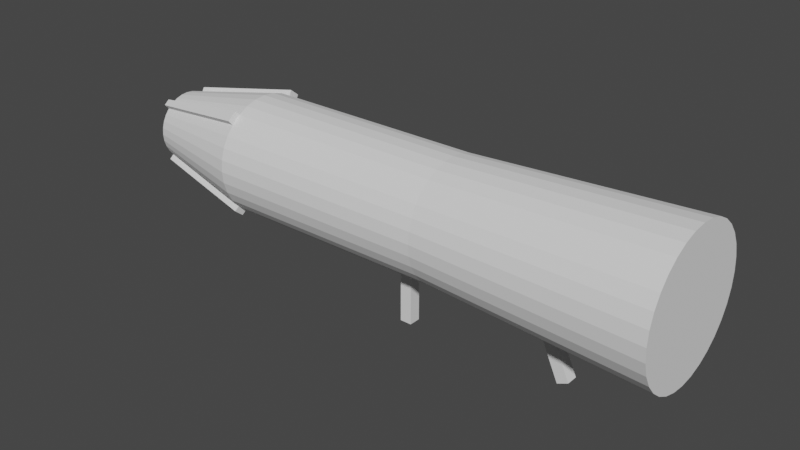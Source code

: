 # Source: RocketLauncher.blend  (saved by Blender 3.0.42; exported with 4.5.12 LTS)
import bpy
from mathutils import Matrix  # noqa: F401  (used for matrix-valued properties, if any)

bpy.ops.wm.read_factory_settings(use_empty=True)
scene = bpy.context.scene
scene.name = 'Scene'

# ---- collections
col_collection = bpy.data.collections.new('Collection'); scene.collection.children.link(col_collection)

# ---- node groups
ng_auto_smooth = bpy.data.node_groups.new('Auto Smooth', 'GeometryNodeTree')
_s = ng_auto_smooth.interface.new_socket(name='Geometry', in_out='OUTPUT', socket_type='NodeSocketGeometry')
_s = ng_auto_smooth.interface.new_socket(name='Geometry', in_out='INPUT', socket_type='NodeSocketGeometry')
_s = ng_auto_smooth.interface.new_socket(name='Angle', in_out='INPUT', socket_type='NodeSocketFloat')
_s.subtype = 'ANGLE'
_s.min_value = 0.0
_s.max_value = 3.142
ng_auto_smooth.is_modifier = True
_N = ng_auto_smooth.nodes; _L = ng_auto_smooth.links
n0 = _N.new('NodeGroupOutput'); n0.name = 'Group Output'; n0.location = (480, -100)
n1 = _N.new('NodeGroupInput'); n1.name = 'Group Input'; n1.location = (-420, -300)
n2 = _N.new('NodeGroupInput'); n2.name = 'Group Input.001'; n2.location = (-60, -100)
n3 = _N.new('GeometryNodeSetShadeSmooth'); n3.name = 'Set Shade Smooth'; n3.location = (120, -100)
n3.domain = 'EDGE'
n4 = _N.new('GeometryNodeSetShadeSmooth'); n4.name = 'Set Shade Smooth.001'; n4.location = (300, -100)
n5 = _N.new('GeometryNodeInputMeshEdgeAngle'); n5.name = 'Edge Angle'; n5.location = (-420, -220)
n6 = _N.new('GeometryNodeInputEdgeSmooth'); n6.name = 'Is Edge Smooth'; n6.location = (-60, -160)
n7 = _N.new('GeometryNodeInputShadeSmooth'); n7.name = 'Is Face Smooth'; n7.location = (-240, -340)
n8 = _N.new('FunctionNodeBooleanMath'); n8.name = 'Boolean Math'; n8.location = (-60, -220)
n9 = _N.new('FunctionNodeCompare'); n9.name = 'Compare'; n9.location = (-240, -180)
n9.operation = 'LESS_EQUAL'
_L.new(n5.outputs[0], n9.inputs[0])
_L.new(n4.outputs[0], n0.inputs[0])
_L.new(n1.outputs[1], n9.inputs[1])
_L.new(n9.outputs[0], n8.inputs[0])
_L.new(n7.outputs[0], n8.inputs[1])
_L.new(n2.outputs[0], n3.inputs[0])
_L.new(n6.outputs[0], n3.inputs[1])
_L.new(n3.outputs[0], n4.inputs[0])
_L.new(n8.outputs[0], n3.inputs[2])
n0.is_active_output = True

# ---- world
world_world = bpy.data.worlds.new('World'); scene.world = world_world
world_world.use_nodes = True; world_world.node_tree.nodes.clear()
_N = world_world.node_tree.nodes; _L = world_world.node_tree.links
n0 = _N.new('ShaderNodeOutputWorld'); n0.name = 'World Output'; n0.location = (300, 300)
n1 = _N.new('ShaderNodeBackground'); n1.name = 'Background'; n1.location = (10, 300)
n1.inputs[0].default_value = (0.05088, 0.05088, 0.05088, 1.0)
_L.new(n1.outputs[0], n0.inputs[0])
n0.is_active_output = True
world_world.color = (0.05088, 0.05088, 0.05088)
world_world.use_sun_shadow = False
world_world.sun_shadow_jitter_overblur = 0.0

# ---- meshes
me_cylinder = bpy.data.meshes.new('Cylinder')
me_cylinder.from_pydata([(-7.846e-09, 1.191, 1.0), (0.2324, 1.168, 1.0), (0.4559, 1.101, 1.0), (0.6618, 0.9905, 1.0), (0.8423, 0.8423, 1.0), (0.9905, 0.6618, 1.0), (1.101, 0.4559, 1.0), (1.168, 0.2324, 1.0), (1.191, -4.851e-08, 1.0), (1.168, -0.2324, 1.0), (1.101, -0.4559, 1.0), (0.9905, -0.6618, 1.0), (0.8423, -0.8423, 1.0), (0.6618, -0.9905, 1.0), (0.4559, -1.101, 1.0), (0.2324, -1.168, 1.0), (-1.12e-07, -1.191, 1.0), (-0.2324, -1.168, 1.0), (-0.4559, -1.101, 1.0), (-0.6618, -0.9905, 1.0), (-0.8423, -0.8423, 1.0), (-0.9905, -0.6618, 1.0), (-1.101, -0.4559, 1.0), (-1.168, -0.2324, 1.0), (-1.191, 1.777e-08, 1.0), (-1.168, 0.2324, 1.0), (-1.101, 0.4559, 1.0), (-0.9905, 0.6618, 1.0), (-0.8423, 0.8423, 1.0), (-0.6618, 0.9905, 1.0), (-0.4559, 1.101, 1.0), (-0.2324, 1.168, 1.0), (-1.043e-07, 0.593, -1.0), (0.0, 1.0, -0.595), (0.1157, 0.5816, -1.0), (0.1951, 0.9808, -0.595), (0.2269, 0.5479, -1.0), (0.3827, 0.9239, -0.595), (0.3295, 0.4931, -1.0), (0.5556, 0.8315, -0.595), (0.4193, 0.4193, -1.0), (0.7071, 0.7071, -0.595), (0.4931, 0.3295, -1.0), (0.8315, 0.5556, -0.595), (0.5479, 0.2269, -1.0), (0.9239, 0.3827, -0.595), (0.5816, 0.1157, -1.0), (0.9808, 0.1951, -0.595), (0.593, -1.863e-08, -1.0), (1.0, -4.371e-08, -0.595), (0.5816, -0.1157, -1.0), (0.9808, -0.1951, -0.595), (0.5479, -0.2269, -1.0), (0.9239, -0.3827, -0.595), (0.4931, -0.3295, -1.0), (0.8315, -0.5556, -0.595), (0.4193, -0.4193, -1.0), (0.7071, -0.7071, -0.595), (0.3295, -0.4931, -1.0), (0.5556, -0.8315, -0.595), (0.2269, -0.5479, -1.0), (0.3827, -0.9239, -0.595), (0.1157, -0.5816, -1.0), (0.1951, -0.9808, -0.595), (-4.098e-08, -0.593, -1.0), (-8.742e-08, -1.0, -0.595), (-0.1157, -0.5816, -1.0), (-0.1951, -0.9808, -0.595), (-0.2269, -0.5479, -1.0), (-0.3827, -0.9239, -0.595), (-0.3295, -0.4931, -1.0), (-0.5556, -0.8315, -0.595), (-0.4193, -0.4193, -1.0), (-0.7071, -0.7071, -0.595), (-0.4931, -0.3295, -1.0), (-0.8315, -0.5556, -0.595), (-0.5479, -0.2269, -1.0), (-0.9239, -0.3827, -0.595), (-0.5816, -0.1157, -1.0), (-0.9808, -0.1951, -0.595), (-0.593, 1.118e-08, -1.0), (-1.0, 1.192e-08, -0.595), (-0.5816, 0.1157, -1.0), (-0.9808, 0.1951, -0.595), (-0.5479, 0.2269, -1.0), (-0.9239, 0.3827, -0.595), (-0.4931, 0.3295, -1.0), (-0.8315, 0.5556, -0.595), (-0.4193, 0.4193, -1.0), (-0.7071, 0.7071, -0.595), (-0.3295, 0.4931, -1.0), (-0.5556, 0.8315, -0.595), (-0.2269, 0.5479, -1.0), (-0.3827, 0.9239, -0.595), (-0.1157, 0.5816, -1.0), (-0.1951, 0.9808, -0.595), (-0.7828, -0.7692, -0.5992), (-0.495, -0.4814, -1.004), (-0.9071, -0.6177, -0.5992), (-0.5687, -0.3916, -1.004), (-0.9071, 0.6177, -0.5992), (-0.5687, 0.3916, -1.004), (-0.7828, 0.7692, -0.5992), (-0.495, 0.4814, -1.004), (0.9071, -0.6177, -0.5992), (0.5687, -0.3916, -1.004), (0.7828, -0.7692, -0.5992), (0.495, -0.4814, -1.004), (0.7828, 0.7692, -0.5992), (0.495, 0.4814, -1.004), (0.9071, 0.6177, -0.5992), (0.5687, 0.3916, -1.004), (0.0, 1.0, 0.2025), (0.1951, 0.9808, 0.2025), (-0.1951, 0.9808, 0.2025), (0.3827, 0.9239, 0.2025), (0.5556, 0.8315, 0.2025), (0.7071, 0.7071, 0.2025), (0.8315, 0.5556, 0.2025), (0.9239, 0.3827, 0.2025), (0.9808, 0.1951, 0.2025), (1.0, -4.371e-08, 0.2025), (0.9808, -0.1951, 0.2025), (0.9239, -0.3827, 0.2025), (0.8315, -0.5556, 0.2025), (0.7071, -0.7071, 0.2025), (0.5556, -0.8315, 0.2025), (0.3827, -0.9239, 0.2025), (0.1951, -0.9808, 0.2025), (-8.742e-08, -1.0, 0.2025), (-0.1951, -0.9808, 0.2025), (-0.3827, -0.9239, 0.2025), (-0.5556, -0.8315, 0.2025), (-0.7071, -0.7071, 0.2025), (-0.8315, -0.5556, 0.2025), (-0.9239, -0.3827, 0.2025), (-0.9808, -0.1951, 0.2025), (-1.0, 1.192e-08, 0.2025), (-0.9808, 0.1951, 0.2025), (-0.9239, 0.3827, 0.2025), (-0.8315, 0.5556, 0.2025), (-0.7071, 0.7071, 0.2025), (-0.5556, 0.8315, 0.2025), (-0.3827, 0.9239, 0.2025), (0.1951, 0.9808, -0.1962), (0.3827, 0.9239, -0.1962), (0.5556, 0.8315, -0.1962), (0.7071, 0.7071, -0.1962), (0.8315, 0.5556, -0.1962), (0.9239, 0.3827, -0.1962), (0.9808, 0.1951, -0.1962), (1.0, -4.371e-08, -0.1962), (0.9808, -0.1951, -0.1962), (0.9239, -0.3827, -0.1962), (0.8315, -0.5556, -0.1962), (0.7071, -0.7071, -0.1962), (0.5556, -0.8315, -0.1962), (0.3827, -0.9239, -0.1962), (0.1951, -0.9808, -0.1962), (-8.742e-08, -1.0, -0.1962), (-0.1951, -0.9808, -0.1962), (-0.3827, -0.9239, -0.1962), (-0.5556, -0.8315, -0.1962), (-0.7071, -0.7071, -0.1962), (-0.8315, -0.5556, -0.1962), (-0.9239, -0.3827, -0.1962), (-0.9808, -0.1951, -0.1962), (-1.0, 1.192e-08, -0.1962), (-0.9808, 0.1951, -0.1962), (-0.9239, 0.3827, -0.1962), (-0.8315, 0.5556, -0.1962), (-0.7071, 0.7071, -0.1962), (-0.5556, 0.8315, -0.1962), (-0.3827, 0.9239, -0.1962), (0.0, 1.0, -0.1962), (-0.1951, 0.9808, -0.1962), (1.907, -0.1, 0.622), (0.9954, -0.1, 0.5354), (1.907, 0.1, 0.622), (0.9954, 0.1, 0.5354), (1.825, -0.1, 0.6604), (0.9131, -0.1, 0.5738), (1.825, 0.1, 0.6604), (0.9131, 0.1, 0.5738), (2.0, -0.1, 0.01895), (1.0, -0.1, 0.01895), (2.0, 0.1, 0.01895), (1.0, 0.1, 0.01895), (2.0, -0.1, 0.06105), (1.0, -0.1, 0.06105), (2.0, 0.1, 0.06105), (1.0, 0.1, 0.06105)], [], [(114, 31, 0, 112), (115, 2, 3, 116), (116, 3, 4, 117), (117, 4, 5, 118), (118, 5, 6, 119), (119, 6, 7, 120), (120, 7, 8, 121), (121, 8, 9, 122), (122, 9, 10, 123), (123, 10, 11, 124), (124, 11, 12, 125), (125, 12, 13, 126), (126, 13, 14, 127), (127, 14, 15, 128), (128, 15, 16, 129), (129, 16, 17, 130), (130, 17, 18, 131), (131, 18, 19, 132), (132, 19, 20, 133), (133, 20, 21, 134), (134, 21, 22, 135), (135, 22, 23, 136), (136, 23, 24, 137), (137, 24, 25, 138), (138, 25, 26, 139), (139, 26, 27, 140), (140, 27, 28, 141), (141, 28, 29, 142), (142, 29, 30, 143), (143, 30, 31, 114), (1, 0, 31, 30, 29, 28, 27, 26, 25, 24, 23, 22, 21, 20, 19, 18, 17, 16, 15, 14, 13, 12, 11, 10, 9, 8, 7, 6, 5, 4, 3, 2), (113, 1, 2, 115), (112, 0, 1, 113), (33, 35, 34, 32), (35, 37, 36, 34), (37, 39, 38, 36), (39, 41, 40, 38), (42, 40, 109, 111), (43, 45, 44, 42), (45, 47, 46, 44), (47, 49, 48, 46), (49, 51, 50, 48), (51, 53, 52, 50), (53, 55, 54, 52), (57, 56, 107, 106), (57, 59, 58, 56), (59, 61, 60, 58), (61, 63, 62, 60), (63, 65, 64, 62), (65, 67, 66, 64), (67, 69, 68, 66), (69, 71, 70, 68), (71, 73, 72, 70), (74, 72, 97, 99), (75, 77, 76, 74), (77, 79, 78, 76), (79, 81, 80, 78), (81, 83, 82, 80), (83, 85, 84, 82), (85, 87, 86, 84), (87, 89, 102, 100), (89, 91, 90, 88), (91, 93, 92, 90), (93, 95, 94, 92), (95, 33, 32, 94), (32, 34, 36, 38, 40, 42, 44, 46, 48, 50, 52, 54, 56, 58, 60, 62, 64, 66, 68, 70, 72, 74, 76, 78, 80, 82, 84, 86, 88, 90, 92, 94), (96, 98, 99, 97), (73, 75, 98, 96), (72, 73, 96, 97), (75, 74, 99, 98), (100, 102, 103, 101), (86, 87, 100, 101), (89, 88, 103, 102), (88, 86, 101, 103), (104, 106, 107, 105), (56, 54, 105, 107), (55, 57, 106, 104), (54, 55, 104, 105), (108, 110, 111, 109), (41, 43, 110, 108), (40, 41, 108, 109), (43, 42, 111, 110), (174, 112, 113, 144), (144, 113, 115, 145), (173, 143, 114, 175), (172, 142, 143, 173), (171, 141, 142, 172), (170, 140, 141, 171), (169, 139, 140, 170), (168, 138, 139, 169), (167, 137, 138, 168), (166, 136, 137, 167), (165, 135, 136, 166), (164, 134, 135, 165), (163, 133, 134, 164), (162, 132, 133, 163), (161, 131, 132, 162), (160, 130, 131, 161), (159, 129, 130, 160), (158, 128, 129, 159), (157, 127, 128, 158), (156, 126, 127, 157), (155, 125, 126, 156), (154, 124, 125, 155), (153, 123, 124, 154), (152, 122, 123, 153), (151, 121, 122, 152), (150, 120, 121, 151), (149, 119, 120, 150), (148, 118, 119, 149), (147, 117, 118, 148), (146, 116, 117, 147), (145, 115, 116, 146), (175, 114, 112, 174), (95, 175, 174, 33), (37, 145, 146, 39), (39, 146, 147, 41), (41, 147, 148, 43), (43, 148, 149, 45), (45, 149, 150, 47), (47, 150, 151, 49), (49, 151, 152, 51), (51, 152, 153, 53), (53, 153, 154, 55), (55, 154, 155, 57), (57, 155, 156, 59), (59, 156, 157, 61), (61, 157, 158, 63), (63, 158, 159, 65), (65, 159, 160, 67), (67, 160, 161, 69), (69, 161, 162, 71), (71, 162, 163, 73), (73, 163, 164, 75), (75, 164, 165, 77), (77, 165, 166, 79), (79, 166, 167, 81), (81, 167, 168, 83), (83, 168, 169, 85), (85, 169, 170, 87), (87, 170, 171, 89), (89, 171, 172, 91), (91, 172, 173, 93), (93, 173, 175, 95), (35, 144, 145, 37), (33, 174, 144, 35), (176, 177, 179, 178), (178, 179, 183, 182), (182, 183, 181, 180), (180, 181, 177, 176), (178, 182, 180, 176), (183, 179, 177, 181), (184, 185, 187, 186), (186, 187, 191, 190), (190, 191, 189, 188), (188, 189, 185, 184), (186, 190, 188, 184), (191, 187, 185, 189)])
_uv = me_cylinder.uv_layers.new(name='UVMap')
_uv.uv.foreach_set('vector', [0.03125, 0.8006, 0.03125, 1.0, 0.0, 1.0, 0.0, 0.8006, 0.9375, 0.8006, 0.9375, 1.0, 0.9062, 1.0, 0.9062, 0.8006, 0.9062, 0.8006, 0.9062, 1.0, 0.875, 1.0, 0.875, 0.8006, 0.875, 0.8006, 0.875, 1.0, 0.8438, 1.0, 0.8438, 0.8006, 0.8438, 0.8006, 0.8438, 1.0, 0.8125, 1.0, 0.8125, 0.8006, 0.8125, 0.8006, 0.8125, 1.0, 0.7812, 1.0, 0.7812, 0.8006, 0.7812, 0.8006, 0.7812, 1.0, 0.75, 1.0, 0.75, 0.8006, 0.75, 0.8006, 0.75, 1.0, 0.7188, 1.0, 0.7188, 0.8006, 0.7188, 0.8006, 0.7188, 1.0, 0.6875, 1.0, 0.6875, 0.8006, 0.6875, 0.8006, 0.6875, 1.0, 0.6562, 1.0, 0.6562, 0.8006, 0.6562, 0.8006, 0.6562, 1.0, 0.625, 1.0, 0.625, 0.8006, 0.625, 0.8006, 0.625, 1.0, 0.5938, 1.0, 0.5938, 0.8006, 0.5938, 0.8006, 0.5938, 1.0, 0.5625, 1.0, 0.5625, 0.8006, 0.5625, 0.8006, 0.5625, 1.0, 0.5312, 1.0, 0.5312, 0.8006, 0.5312, 0.8006, 0.5312, 1.0, 0.5, 1.0, 0.5, 0.8006, 0.5, 0.8006, 0.5, 1.0, 0.4688, 1.0, 0.4688, 0.8006, 0.4688, 0.8006, 0.4688, 1.0, 0.4375, 1.0, 0.4375, 0.8006, 0.4375, 0.8006, 0.4375, 1.0, 0.4062, 1.0, 0.4062, 0.8006, 0.4062, 0.8006, 0.4062, 1.0, 0.375, 1.0, 0.375, 0.8006, 0.375, 0.8006, 0.375, 1.0, 0.3438, 1.0, 0.3438, 0.8006, 0.3438, 0.8006, 0.3438, 1.0, 0.3125, 1.0, 0.3125, 0.8006, 0.3125, 0.8006, 0.3125, 1.0, 0.2812, 1.0, 0.2812, 0.8006, 0.2812, 0.8006, 0.2812, 1.0, 0.25, 1.0, 0.25, 0.8006, 0.25, 0.8006, 0.25, 1.0, 0.2188, 1.0, 0.2188, 0.8006, 0.2188, 0.8006, 0.2188, 1.0, 0.1875, 1.0, 0.1875, 0.8006, 0.1875, 0.8006, 0.1875, 1.0, 0.1562, 1.0, 0.1562, 0.8006, 0.1562, 0.8006, 0.1562, 1.0, 0.125, 1.0, 0.125, 0.8006, 0.125, 0.8006, 0.125, 1.0, 0.09375, 1.0, 0.09375, 0.8006, 0.09375, 0.8006, 0.09375, 1.0, 0.0625, 1.0, 0.0625, 0.8006, 0.0625, 0.8006, 0.0625, 1.0, 0.03125, 1.0, 0.03125, 0.8006, 0.2968, 0.4854, 0.25, 0.49, 0.2032, 0.4854, 0.1582, 0.4717, 0.1167, 0.4496, 0.08029, 0.4197, 0.05045, 0.3833, 0.02827, 0.3418, 0.01461, 0.2968, 0.01, 0.25, 0.01461, 0.2032, 0.02827, 0.1582, 0.05045, 0.1167, 0.08029, 0.08029, 0.1167, 0.05045, 0.1582, 0.02827, 0.2032, 0.01461, 0.25, 0.01, 0.2968, 0.01461, 0.3418, 0.02827, 0.3833, 0.05045, 0.4197, 0.08029, 0.4496, 0.1167, 0.4717, 0.1582, 0.4854, 0.2032, 0.49, 0.25, 0.4854, 0.2968, 0.4717, 0.3418, 0.4496, 0.3833, 0.4197, 0.4197, 0.3833, 0.4496, 0.3418, 0.4717, 0.9688, 0.8006, 0.9688, 1.0, 0.9375, 1.0, 0.9375, 0.8006, 1.0, 0.8006, 1.0, 1.0, 0.9688, 1.0, 0.9688, 0.8006, 1.0, 0.6013, 0.9688, 0.6013, 0.9751, 0.5, 0.9936, 0.5, 0.9688, 0.6013, 0.9375, 0.6013, 0.9439, 0.5, 0.9624, 0.5, 0.9375, 0.6013, 0.9062, 0.6013, 0.9126, 0.5, 0.9311, 0.5, 0.9062, 0.6013, 0.875, 0.6013, 0.8814, 0.5, 0.8999, 0.5, 0.8683, 0.3291, 0.8506, 0.3506, 0.8506, 0.3506, 0.8683, 0.3291, 0.8438, 0.6013, 0.8125, 0.6013, 0.8189, 0.5, 0.8374, 0.5, 0.8125, 0.6013, 0.7812, 0.6013, 0.7876, 0.5, 0.8061, 0.5, 0.7812, 0.6013, 0.75, 0.6013, 0.7564, 0.5, 0.7749, 0.5, 0.75, 0.6013, 0.7188, 0.6013, 0.7251, 0.5, 0.7436, 0.5, 0.7188, 0.6013, 0.6875, 0.6013, 0.6939, 0.5, 0.7124, 0.5, 0.6875, 0.6013, 0.6562, 0.6013, 0.6626, 0.5, 0.6811, 0.5, 0.625, 0.6013, 0.6186, 0.5, 0.6186, 0.5, 0.625, 0.6013, 0.625, 0.6013, 0.5938, 0.6013, 0.6001, 0.5, 0.6186, 0.5, 0.5938, 0.6013, 0.5625, 0.6013, 0.5689, 0.5, 0.5874, 0.5, 0.5625, 0.6013, 0.5312, 0.6013, 0.5376, 0.5, 0.5561, 0.5, 0.5312, 0.6013, 0.5, 0.6013, 0.5064, 0.5, 0.5249, 0.5, 0.5, 0.6013, 0.4688, 0.6013, 0.4751, 0.5, 0.4936, 0.5, 0.4688, 0.6013, 0.4375, 0.6013, 0.4439, 0.5, 0.4624, 0.5, 0.4375, 0.6013, 0.4062, 0.6013, 0.4126, 0.5, 0.4311, 0.5, 0.4062, 0.6013, 0.375, 0.6013, 0.3814, 0.5, 0.3999, 0.5, 0.6317, 0.1709, 0.6494, 0.1494, 0.6494, 0.1494, 0.6317, 0.1709, 0.3438, 0.6013, 0.3125, 0.6013, 0.3189, 0.5, 0.3374, 0.5, 0.3125, 0.6013, 0.2812, 0.6013, 0.2876, 0.5, 0.3061, 0.5, 0.2812, 0.6013, 0.25, 0.6013, 0.2564, 0.5, 0.2749, 0.5, 0.25, 0.6013, 0.2188, 0.6013, 0.2251, 0.5, 0.2436, 0.5, 0.2188, 0.6013, 0.1875, 0.6013, 0.1939, 0.5, 0.2124, 0.5, 0.1875, 0.6013, 0.1562, 0.6013, 0.1626, 0.5, 0.1811, 0.5, 0.1562, 0.6013, 0.125, 0.6013, 0.125, 0.6013, 0.1562, 0.6013, 0.125, 0.6013, 0.09375, 0.6013, 0.1001, 0.5, 0.1186, 0.5, 0.09375, 0.6013, 0.0625, 0.6013, 0.06886, 0.5, 0.08739, 0.5, 0.0625, 0.6013, 0.03125, 0.6013, 0.03761, 0.5, 0.05614, 0.5, 0.03125, 0.6013, 0.0, 0.6013, 0.006359, 0.5, 0.02489, 0.5, 0.75, 0.3923, 0.7778, 0.3896, 0.8045, 0.3815, 0.8291, 0.3683, 0.8506, 0.3506, 0.8683, 0.3291, 0.8815, 0.3045, 0.8896, 0.2778, 0.8923, 0.25, 0.8896, 0.2222, 0.8815, 0.1955, 0.8683, 0.1709, 0.8506, 0.1494, 0.8291, 0.1317, 0.8045, 0.1185, 0.7778, 0.1104, 0.75, 0.1077, 0.7222, 0.1104, 0.6955, 0.1185, 0.6709, 0.1317, 0.6494, 0.1494, 0.6317, 0.1709, 0.6185, 0.1955, 0.6104, 0.2222, 0.6077, 0.25, 0.6104, 0.2778, 0.6185, 0.3045, 0.6317, 0.3291, 0.6494, 0.3506, 0.6709, 0.3683, 0.6955, 0.3815, 0.7222, 0.3896, 0.375, 0.6013, 0.3438, 0.6013, 0.3501, 0.5, 0.3686, 0.5, 0.375, 0.6013, 0.3438, 0.6013, 0.3438, 0.6013, 0.375, 0.6013, 0.3814, 0.5, 0.375, 0.6013, 0.375, 0.6013, 0.3814, 0.5, 0.3438, 0.6013, 0.3374, 0.5, 0.3374, 0.5, 0.3438, 0.6013, 0.1562, 0.6013, 0.125, 0.6013, 0.1314, 0.5, 0.1499, 0.5, 0.1626, 0.5, 0.1562, 0.6013, 0.1562, 0.6013, 0.1626, 0.5, 0.125, 0.6013, 0.1186, 0.5, 0.1186, 0.5, 0.125, 0.6013, 0.6494, 0.3506, 0.6317, 0.3291, 0.6317, 0.3291, 0.6494, 0.3506, 0.6562, 0.6013, 0.625, 0.6013, 0.6314, 0.5, 0.6499, 0.5, 0.8506, 0.1494, 0.8683, 0.1709, 0.8683, 0.1709, 0.8506, 0.1494, 0.6562, 0.6013, 0.625, 0.6013, 0.625, 0.6013, 0.6562, 0.6013, 0.6626, 0.5, 0.6562, 0.6013, 0.6562, 0.6013, 0.6626, 0.5, 0.875, 0.6013, 0.8438, 0.6013, 0.8501, 0.5, 0.8686, 0.5, 0.875, 0.6013, 0.8438, 0.6013, 0.8438, 0.6013, 0.875, 0.6013, 0.8814, 0.5, 0.875, 0.6013, 0.875, 0.6013, 0.8814, 0.5, 0.8438, 0.6013, 0.8374, 0.5, 0.8374, 0.5, 0.8438, 0.6013, 1.0, 0.7009, 1.0, 0.8006, 0.9688, 0.8006, 0.9688, 0.7009, 0.9688, 0.7009, 0.9688, 0.8006, 0.9375, 0.8006, 0.9375, 0.7009, 0.0625, 0.7009, 0.0625, 0.8006, 0.03125, 0.8006, 0.03125, 0.7009, 0.09375, 0.7009, 0.09375, 0.8006, 0.0625, 0.8006, 0.0625, 0.7009, 0.125, 0.7009, 0.125, 0.8006, 0.09375, 0.8006, 0.09375, 0.7009, 0.1562, 0.7009, 0.1562, 0.8006, 0.125, 0.8006, 0.125, 0.7009, 0.1875, 0.7009, 0.1875, 0.8006, 0.1562, 0.8006, 0.1562, 0.7009, 0.2188, 0.7009, 0.2188, 0.8006, 0.1875, 0.8006, 0.1875, 0.7009, 0.25, 0.7009, 0.25, 0.8006, 0.2188, 0.8006, 0.2188, 0.7009, 0.2812, 0.7009, 0.2812, 0.8006, 0.25, 0.8006, 0.25, 0.7009, 0.3125, 0.7009, 0.3125, 0.8006, 0.2812, 0.8006, 0.2812, 0.7009, 0.3438, 0.7009, 0.3438, 0.8006, 0.3125, 0.8006, 0.3125, 0.7009, 0.375, 0.7009, 0.375, 0.8006, 0.3438, 0.8006, 0.3438, 0.7009, 0.4062, 0.7009, 0.4062, 0.8006, 0.375, 0.8006, 0.375, 0.7009, 0.4375, 0.7009, 0.4375, 0.8006, 0.4062, 0.8006, 0.4062, 0.7009, 0.4688, 0.7009, 0.4688, 0.8006, 0.4375, 0.8006, 0.4375, 0.7009, 0.5, 0.7009, 0.5, 0.8006, 0.4688, 0.8006, 0.4688, 0.7009, 0.5312, 0.7009, 0.5312, 0.8006, 0.5, 0.8006, 0.5, 0.7009, 0.5625, 0.7009, 0.5625, 0.8006, 0.5312, 0.8006, 0.5312, 0.7009, 0.5938, 0.7009, 0.5938, 0.8006, 0.5625, 0.8006, 0.5625, 0.7009, 0.625, 0.7009, 0.625, 0.8006, 0.5938, 0.8006, 0.5938, 0.7009, 0.6562, 0.7009, 0.6562, 0.8006, 0.625, 0.8006, 0.625, 0.7009, 0.6875, 0.7009, 0.6875, 0.8006, 0.6562, 0.8006, 0.6562, 0.7009, 0.7188, 0.7009, 0.7188, 0.8006, 0.6875, 0.8006, 0.6875, 0.7009, 0.75, 0.7009, 0.75, 0.8006, 0.7188, 0.8006, 0.7188, 0.7009, 0.7813, 0.7009, 0.7812, 0.8006, 0.75, 0.8006, 0.75, 0.7009, 0.8125, 0.7009, 0.8125, 0.8006, 0.7812, 0.8006, 0.7813, 0.7009, 0.8438, 0.7009, 0.8438, 0.8006, 0.8125, 0.8006, 0.8125, 0.7009, 0.875, 0.7009, 0.875, 0.8006, 0.8438, 0.8006, 0.8438, 0.7009, 0.9062, 0.7009, 0.9062, 0.8006, 0.875, 0.8006, 0.875, 0.7009, 0.9375, 0.7009, 0.9375, 0.8006, 0.9062, 0.8006, 0.9062, 0.7009, 0.03125, 0.7009, 0.03125, 0.8006, 0.0, 0.8006, 0.0, 0.7009, 0.03125, 0.6013, 0.03125, 0.7009, 0.0, 0.7009, 0.0, 0.6013, 0.9375, 0.6013, 0.9375, 0.7009, 0.9062, 0.7009, 0.9062, 0.6013, 0.9062, 0.6013, 0.9062, 0.7009, 0.875, 0.7009, 0.875, 0.6013, 0.875, 0.6013, 0.875, 0.7009, 0.8438, 0.7009, 0.8438, 0.6013, 0.8438, 0.6013, 0.8438, 0.7009, 0.8125, 0.7009, 0.8125, 0.6013, 0.8125, 0.6013, 0.8125, 0.7009, 0.7813, 0.7009, 0.7812, 0.6013, 0.7812, 0.6013, 0.7813, 0.7009, 0.75, 0.7009, 0.75, 0.6013, 0.75, 0.6013, 0.75, 0.7009, 0.7188, 0.7009, 0.7188, 0.6013, 0.7188, 0.6013, 0.7188, 0.7009, 0.6875, 0.7009, 0.6875, 0.6013, 0.6875, 0.6013, 0.6875, 0.7009, 0.6562, 0.7009, 0.6562, 0.6013, 0.6562, 0.6013, 0.6562, 0.7009, 0.625, 0.7009, 0.625, 0.6013, 0.625, 0.6013, 0.625, 0.7009, 0.5938, 0.7009, 0.5938, 0.6013, 0.5938, 0.6013, 0.5938, 0.7009, 0.5625, 0.7009, 0.5625, 0.6013, 0.5625, 0.6013, 0.5625, 0.7009, 0.5312, 0.7009, 0.5312, 0.6013, 0.5312, 0.6013, 0.5312, 0.7009, 0.5, 0.7009, 0.5, 0.6013, 0.5, 0.6013, 0.5, 0.7009, 0.4688, 0.7009, 0.4688, 0.6013, 0.4688, 0.6013, 0.4688, 0.7009, 0.4375, 0.7009, 0.4375, 0.6013, 0.4375, 0.6013, 0.4375, 0.7009, 0.4062, 0.7009, 0.4062, 0.6013, 0.4062, 0.6013, 0.4062, 0.7009, 0.375, 0.7009, 0.375, 0.6013, 0.375, 0.6013, 0.375, 0.7009, 0.3438, 0.7009, 0.3438, 0.6013, 0.3438, 0.6013, 0.3438, 0.7009, 0.3125, 0.7009, 0.3125, 0.6013, 0.3125, 0.6013, 0.3125, 0.7009, 0.2812, 0.7009, 0.2812, 0.6013, 0.2812, 0.6013, 0.2812, 0.7009, 0.25, 0.7009, 0.25, 0.6013, 0.25, 0.6013, 0.25, 0.7009, 0.2188, 0.7009, 0.2188, 0.6013, 0.2188, 0.6013, 0.2188, 0.7009, 0.1875, 0.7009, 0.1875, 0.6013, 0.1875, 0.6013, 0.1875, 0.7009, 0.1562, 0.7009, 0.1562, 0.6013, 0.1562, 0.6013, 0.1562, 0.7009, 0.125, 0.7009, 0.125, 0.6013, 0.125, 0.6013, 0.125, 0.7009, 0.09375, 0.7009, 0.09375, 0.6013, 0.09375, 0.6013, 0.09375, 0.7009, 0.0625, 0.7009, 0.0625, 0.6013, 0.0625, 0.6013, 0.0625, 0.7009, 0.03125, 0.7009, 0.03125, 0.6013, 0.9688, 0.6013, 0.9688, 0.7009, 0.9375, 0.7009, 0.9375, 0.6013, 1.0, 0.6013, 1.0, 0.7009, 0.9688, 0.7009, 0.9688, 0.6013, 0.375, 0.0, 0.625, 0.0, 0.625, 0.25, 0.375, 0.25, 0.375, 0.25, 0.625, 0.25, 0.625, 0.5, 0.375, 0.5, 0.375, 0.5, 0.625, 0.5, 0.625, 0.75, 0.375, 0.75, 0.375, 0.75, 0.625, 0.75, 0.625, 1.0, 0.375, 1.0, 0.125, 0.5, 0.375, 0.5, 0.375, 0.75, 0.125, 0.75, 0.625, 0.5, 0.875, 0.5, 0.875, 0.75, 0.625, 0.75, 0.375, 0.0, 0.625, 0.0, 0.625, 0.25, 0.375, 0.25, 0.375, 0.25, 0.625, 0.25, 0.625, 0.5, 0.375, 0.5, 0.375, 0.5, 0.625, 0.5, 0.625, 0.75, 0.375, 0.75, 0.375, 0.75, 0.625, 0.75, 0.625, 1.0, 0.375, 1.0, 0.125, 0.5, 0.375, 0.5, 0.375, 0.75, 0.125, 0.75, 0.625, 0.5, 0.875, 0.5, 0.875, 0.75, 0.625, 0.75])
me_cylinder.use_remesh_fix_poles = True
me_cylinder.use_remesh_preserve_attributes = False
me_cylinder.update()

# ---- objects
ob_cylinder = bpy.data.objects.new('Cylinder', me_cylinder)

# ---- transforms, parenting, visibility, modifiers, constraints
ob_cylinder.location = (0.0, 0.0, 0.0)
ob_cylinder.rotation_euler = (-0.0, 1.571, 0.0)
ob_cylinder.scale = (1.0, 1.0, 4.75)
_m = ob_cylinder.modifiers.new('Auto Smooth', 'NODES')
_m.node_group = ng_auto_smooth
_gi = [s.identifier for s in ng_auto_smooth.interface.items_tree if s.item_type == 'SOCKET' and s.in_out == 'INPUT']
_m[_gi[1]] = 0.5236  # Angle

# ---- collection membership
col_collection.objects.link(ob_cylinder)

# ---- scene / render settings (as saved in the file)
scene.frame_start = 1; scene.frame_end = 250; scene.frame_set(92)
scene.render.engine = 'BLENDER_EEVEE_NEXT'
scene.cycles.sampling_pattern = 'TABULATED_SOBOL'
scene.cycles.use_light_tree = False
scene.view_settings.view_transform = 'Filmic'
bpy.context.view_layer.update()

# ---- added for rendering (the .blend has no active camera and no usable light): camera, sun
cam_auto = bpy.data.cameras.new('AutoCamera')
cam_auto.lens = 50.0
cam_auto.sensor_width = 36.0
cam_auto.clip_end = 1000.0
ob_auto_camera = bpy.data.objects.new('AutoCamera', cam_auto)
scene.collection.objects.link(ob_auto_camera)
ob_auto_camera.location = (9.53786, -11.4576, 7.234)
ob_auto_camera.rotation_euler = (1.09748, -7.21219e-08, 0.694738)
scene.camera = ob_auto_camera
light_auto_sun = bpy.data.lights.new('AutoSun', 'SUN')
light_auto_sun.energy = 3.0
light_auto_sun.angle = 0.0523599
ob_auto_sun = bpy.data.objects.new('AutoSun', light_auto_sun)
scene.collection.objects.link(ob_auto_sun)
ob_auto_sun.rotation_euler = (0.872665, 0.174533, 0.523599)
bpy.context.view_layer.update()
